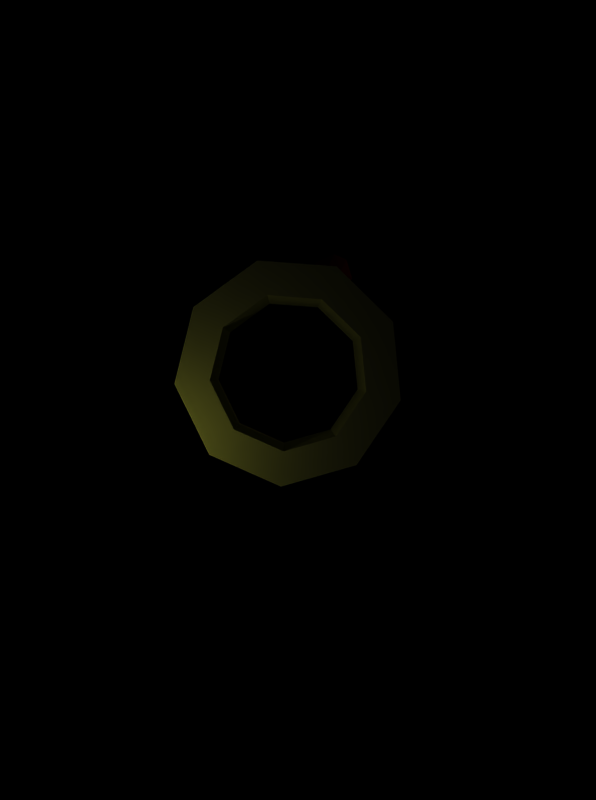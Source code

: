 # Source: hacker_wristband.blend  (saved by Blender 2.25.0; exported with 4.5.12 LTS)
import bpy
from mathutils import Matrix  # noqa: F401  (used for matrix-valued properties, if any)

bpy.ops.wm.read_factory_settings(use_empty=True)
scene = bpy.context.scene
scene.name = '1'

# ---- collections
col_collection_1 = bpy.data.collections.new('Collection 1'); scene.collection.children.link(col_collection_1)

# ---- materials (node trees are filled in below, after node groups)
mat_wristbandmat = bpy.data.materials.new('WristbandMat')
mat_wristbandmat.alpha_threshold = 0.0
mat_wristbandmat.preview_render_type = 'FLAT'
mat_wristbandmat.diffuse_color = (1.0, 1.0, 0.3188, 1.0)
mat_wristbandmat.roughness = 0.0
mat_wristbandmat.specular_intensity = 0.1259
mat_wristbandmat.line_color = (0.0, 0.0, 0.0, 1.0)
mat_lasercrystal = bpy.data.materials.new('LaserCrystal')
mat_lasercrystal.alpha_threshold = 0.0
mat_lasercrystal.preview_render_type = 'FLAT'
mat_lasercrystal.diffuse_color = (1.0, 0.003008, 0.0, 1.0)
mat_lasercrystal.roughness = 0.0
mat_lasercrystal.specular_intensity = 1.536
mat_lasercrystal.line_color = (0.0, 0.0, 0.0, 0.09791)

# ---- material node trees

# ---- cameras
cam_camera_005 = bpy.data.cameras.new('Camera.005')
cam_camera_005.passepartout_alpha = 0.2
cam_camera_005.clip_end = 100.0
cam_camera_005.lens = 35.0
cam_camera_005.ortho_scale = 7.314
cam_camera_005.show_passepartout = False
cam_camera_005.show_safe_areas = True
cam_camera_005.dof.focus_distance = 0.0
cam_camera_005.dof.aperture_fstop = 128.0

# ---- lights
light_lamp_013 = bpy.data.lights.new('Lamp.013', 'POINT')
light_lamp_013.transmission_factor = 0.0
light_lamp_013.energy = 100.0
light_lamp_013.shadow_buffer_clip_start = 0.5
light_lamp_013.shadow_maximum_resolution = 0.006
light_lamp_013.use_absolute_resolution = True
light_lamp_013.cycles.use_multiple_importance_sampling = False
light_lamp_012 = bpy.data.lights.new('Lamp.012', 'POINT')
light_lamp_012.transmission_factor = 0.0
light_lamp_012.energy = 100.0
light_lamp_012.shadow_buffer_clip_start = 0.5
light_lamp_012.shadow_maximum_resolution = 0.006
light_lamp_012.use_absolute_resolution = True
light_lamp_012.cycles.use_multiple_importance_sampling = False
light_lamp_011 = bpy.data.lights.new('Lamp.011', 'POINT')
light_lamp_011.transmission_factor = 0.0
light_lamp_011.energy = 100.0
light_lamp_011.shadow_buffer_clip_start = 0.5
light_lamp_011.shadow_maximum_resolution = 0.006
light_lamp_011.use_absolute_resolution = True
light_lamp_011.cycles.use_multiple_importance_sampling = False
light_lamp_010 = bpy.data.lights.new('Lamp.010', 'POINT')
light_lamp_010.transmission_factor = 0.0
light_lamp_010.energy = 100.0
light_lamp_010.shadow_buffer_clip_start = 0.5
light_lamp_010.shadow_maximum_resolution = 0.006
light_lamp_010.use_absolute_resolution = True
light_lamp_010.cycles.use_multiple_importance_sampling = False
light_lamp_009 = bpy.data.lights.new('Lamp.009', 'POINT')
light_lamp_009.transmission_factor = 0.0
light_lamp_009.energy = 100.0
light_lamp_009.shadow_buffer_clip_start = 0.5
light_lamp_009.shadow_maximum_resolution = 0.006
light_lamp_009.use_absolute_resolution = True
light_lamp_009.cycles.use_multiple_importance_sampling = False
light_lamp_002 = bpy.data.lights.new('Lamp.002', 'POINT')
light_lamp_002.transmission_factor = 0.0
light_lamp_002.energy = 100.0
light_lamp_002.shadow_buffer_clip_start = 0.5
light_lamp_002.shadow_maximum_resolution = 0.006
light_lamp_002.use_absolute_resolution = True
light_lamp_002.cycles.use_multiple_importance_sampling = False

# ---- meshes
me_asdf = bpy.data.meshes.new('asdf')
me_asdf.from_pydata([(-1.252, 3.414, 1.531), (-1.252, 2.68, 1.531), (-3.252, 2.68, 1.531), (-3.252, 3.414, 1.531), (-3.252, 2.86, 0.008154), (-3.252, 2.298, 0.48), (-1.252, 2.298, 0.48), (-1.252, 2.86, 0.008155), (-1.252, 1.457, -0.8021), (-1.252, 1.329, -0.07918), (-3.252, 1.329, -0.07918), (-3.252, 1.457, -0.8021), (-3.252, -0.1394, -0.5207), (-3.252, 0.2277, 0.115), (-1.252, 0.2277, 0.115), (-1.252, -0.1394, -0.5207), (-1.252, -1.181, 0.7207), (-1.252, -0.4912, 0.9717), (-3.252, -0.4912, 0.9717), (-3.252, -1.181, 0.7207), (-3.252, -1.181, 2.341), (-3.252, -0.4912, 2.09), (-1.252, -0.4912, 2.09), (-1.252, -1.181, 2.341), (-1.252, -0.1394, 3.583), (-1.252, 0.2277, 2.947), (-3.252, 0.2277, 2.947), (-3.252, -0.1394, 3.583), (-3.252, 1.457, 3.864), (-3.252, 1.329, 3.141), (-1.252, 1.329, 3.141), (-1.252, 1.457, 3.864), (-1.252, 2.86, 3.054), (-1.252, 2.298, 2.582), (-3.252, 2.298, 2.582), (-3.252, 2.86, 3.054), (-3.252, 3.414, 1.531), (-3.252, 2.68, 1.531), (-1.252, 2.68, 1.531), (-1.252, 3.414, 1.531), (-2.092, 3.436, 1.672), (-2.09, 3.43, 1.097), (-2.783, 3.438, 1.669), (-2.435, 3.43, 1.096), (-2.091, 3.433, 1.385), (-2.438, 3.437, 1.67), (-2.782, 3.434, 1.382), (-2.437, 3.434, 1.383), (-2.439, 3.44, 1.949), (-2.093, 3.439, 1.95), (-1.748, 3.432, 1.386), (-1.749, 3.435, 1.673), (-2.436, 3.753, 1.38), (-2.437, 3.756, 1.667), (-2.09, 3.752, 1.381), (-2.091, 3.755, 1.668), (-2.437, 3.115, 1.387), (-2.438, 3.118, 1.674), (-2.092, 3.114, 1.388), (-2.093, 3.117, 1.675)], [], [(0, 3, 2, 1), (0, 1, 6, 7), (1, 2, 5, 6), (2, 3, 4, 5), (3, 0, 7, 4), (4, 7, 8, 11), (5, 4, 11, 10), (6, 5, 10, 9), (7, 6, 9, 8), (8, 9, 14, 15), (9, 10, 13, 14), (10, 11, 12, 13), (11, 8, 15, 12), (12, 15, 16, 19), (13, 12, 19, 18), (14, 13, 18, 17), (15, 14, 17, 16), (16, 17, 22, 23), (17, 18, 21, 22), (18, 19, 20, 21), (19, 16, 23, 20), (20, 23, 24, 27), (21, 20, 27, 26), (22, 21, 26, 25), (23, 22, 25, 24), (24, 25, 30, 31), (25, 26, 29, 30), (26, 27, 28, 29), (27, 24, 31, 28), (28, 31, 32, 35), (29, 28, 35, 34), (30, 29, 34, 33), (31, 30, 33, 32), (32, 33, 38, 39), (33, 34, 37, 38), (34, 35, 36, 37), (35, 32, 39, 36), (39, 36, 37, 38), (41, 44, 47, 43), (42, 46, 47, 45), (45, 40, 49, 48), (40, 44, 50, 51), (44, 40, 55, 54), (45, 47, 52, 53), (40, 45, 53, 55), (47, 44, 54, 52), (55, 53, 52, 54), (44, 40, 59, 58), (40, 45, 57, 59), (45, 47, 56, 57), (47, 44, 58, 56), (41, 58, 43), (43, 58, 50), (50, 58, 56), (56, 58, 59), (43, 56, 50), (50, 56, 46), (46, 56, 59), (59, 56, 57), (46, 59, 51), (51, 59, 49), (49, 59, 57), (42, 57, 49), (49, 57, 48), (54, 41, 50), (50, 41, 43), (52, 43, 46), (46, 43, 50), (54, 50, 46), (46, 50, 51), (54, 46, 52), (52, 46, 42), (42, 46, 51), (55, 51, 42), (42, 51, 49), (52, 42, 55), (55, 42, 53), (53, 42, 49), (49, 42, 48), (55, 49, 53), (53, 49, 48), (52, 54, 55), (55, 52, 53), (50, 56, 46), (46, 56, 59), (46, 59, 42), (42, 59, 49), (54, 50, 46), (54, 46, 52), (52, 46, 42), (52, 42, 55), (55, 42, 53), (53, 42, 49), (55, 49, 53), (52, 54, 55), (55, 52, 53), (50, 56, 46), (46, 56, 59), (46, 59, 42), (42, 59, 49), (54, 50, 46), (54, 46, 52), (52, 46, 42), (52, 42, 55), (55, 42, 53), (53, 42, 49), (55, 49, 53), (52, 54, 55), (55, 52, 53), (50, 56, 46), (46, 56, 59), (46, 59, 42), (42, 59, 49), (54, 50, 46), (54, 46, 52), (52, 46, 42), (52, 42, 55), (55, 42, 53), (53, 42, 49), (55, 49, 53), (52, 54, 55), (55, 52, 53), (50, 56, 46), (46, 56, 59), (46, 59, 42), (42, 59, 49), (54, 50, 46), (54, 46, 52), (52, 46, 42), (52, 42, 55), (55, 42, 53), (53, 42, 49), (55, 49, 53), (52, 54, 55), (55, 52, 53), (50, 56, 46), (46, 56, 59), (46, 59, 42), (42, 59, 49), (54, 50, 46), (54, 46, 52), (52, 46, 42), (52, 42, 55), (55, 42, 53), (53, 42, 49), (55, 49, 53), (52, 54, 55), (55, 52, 53), (42, 48, 57), (46, 42, 57), (46, 57, 56), (42, 52, 53), (41, 54, 52, 43), (50, 54, 55, 51), (49, 55, 51), (58, 59, 51), (58, 51, 50), (43, 56, 46), (43, 58, 56), (42, 53, 48)])
me_asdf.polygons.foreach_set('material_index', [0, 0, 0, 0, 0, 0, 0, 0, 0, 0, 0, 0, 0, 0, 0, 0, 0, 0, 0, 0, 0, 0, 0, 0, 0, 0, 0, 0, 0, 0, 0, 0, 0, 0, 0, 0, 0, 0, 1, 1, 1, 1, 1, 1, 1, 1, 1, 1, 1, 1, 1, 1, 1, 1, 1, 1, 1, 1, 1, 1, 1, 1, 1, 1, 1, 1, 1, 1, 1, 1, 1, 1, 1, 1, 1, 1, 1, 1, 1, 1, 1, 1, 1, 1, 1, 1, 1, 1, 1, 1, 1, 1, 1, 1, 1, 1, 1, 1, 1, 1, 1, 1, 1, 1, 1, 1, 1, 1, 1, 1, 1, 1, 1, 1, 1, 1, 1, 1, 1, 1, 1, 1, 1, 1, 1, 1, 1, 1, 1, 1, 1, 1, 1, 1, 1, 1, 1, 1, 1, 1, 1, 1, 1, 1, 1, 1, 1, 1, 1, 1, 1, 1, 1, 1, 1, 1, 1, 1, 1, 1])
me_asdf.materials.append(mat_wristbandmat)
me_asdf.materials.append(mat_lasercrystal)
me_asdf.use_remesh_preserve_volume = False
me_asdf.use_remesh_preserve_attributes = False
me_asdf.use_mirror_vertex_groups = False
me_asdf.update()

# ---- objects
ob_empty = bpy.data.objects.new('Empty', None)
ob_wristband = bpy.data.objects.new('Wristband', me_asdf)
ob_lamp_005 = bpy.data.objects.new('Lamp.005', light_lamp_013)
ob_lamp_004 = bpy.data.objects.new('Lamp.004', light_lamp_012)
ob_lamp_003 = bpy.data.objects.new('Lamp.003', light_lamp_011)
ob_lamp_002 = bpy.data.objects.new('Lamp.002', light_lamp_010)
ob_lamp_001 = bpy.data.objects.new('Lamp.001', light_lamp_009)
ob_lamp = bpy.data.objects.new('Lamp', light_lamp_002)
ob_camera = bpy.data.objects.new('Camera', cam_camera_005)

# ---- transforms, parenting, visibility, modifiers, constraints
ob_empty.location = (0.0, 0.0, 0.0)
ob_empty.rotation_euler = (7.851, 1.949e-07, 1.571)
ob_empty.lock_rotations_4d = False
ob_empty.empty_display_type = 'ARROWS'
ob_empty.empty_image_offset = (0.0, 0.0)
ob_empty.color = (0.0, 0.0, 0.0, 1.0)
ob_empty.lineart.crease_threshold = 0.0
ob_wristband.location = (2.268, 1.519, -1.072)
ob_wristband.rotation_euler = (1.571, -0.0, -0.0)
ob_wristband.lock_rotations_4d = False
ob_wristband.empty_display_type = 'ARROWS'
ob_wristband.color = (0.0, 0.0, 0.0, 1.0)
ob_wristband.lineart.crease_threshold = 0.0
ob_lamp_005.location = (-6.668, -0.03862, -16.37)
ob_lamp_005.rotation_euler = (1.571, -0.0, -0.0)
ob_lamp_005.lock_rotations_4d = False
ob_lamp_005.empty_display_type = 'ARROWS'
ob_lamp_005.color = (0.0, 0.0, 0.0, 1.0)
ob_lamp_005.lineart.crease_threshold = 0.0
ob_lamp_004.location = (14.04, 4.273, -2.518)
ob_lamp_004.rotation_euler = (1.571, -0.0, -0.0)
ob_lamp_004.lock_rotations_4d = False
ob_lamp_004.empty_display_type = 'ARROWS'
ob_lamp_004.color = (0.0, 0.0, 0.0, 1.0)
ob_lamp_004.lineart.crease_threshold = 0.0
ob_lamp_003.location = (-2.554, -6.083, 17.36)
ob_lamp_003.rotation_euler = (1.571, -0.0, -0.0)
ob_lamp_003.lock_rotations_4d = False
ob_lamp_003.empty_display_type = 'ARROWS'
ob_lamp_003.color = (0.0, 0.0, 0.0, 1.0)
ob_lamp_003.lineart.crease_threshold = 0.0
ob_lamp_002.location = (1.625, 6.83, -16.38)
ob_lamp_002.rotation_euler = (1.571, -0.0, -0.0)
ob_lamp_002.lock_rotations_4d = False
ob_lamp_002.empty_display_type = 'ARROWS'
ob_lamp_002.color = (0.0, 0.0, 0.0, 1.0)
ob_lamp_002.lineart.crease_threshold = 0.0
ob_lamp_001.location = (-3.822, 1.854, -2.656)
ob_lamp_001.rotation_euler = (1.571, -0.0, -0.0)
ob_lamp_001.lock_rotations_4d = False
ob_lamp_001.empty_display_type = 'ARROWS'
ob_lamp_001.color = (0.0, 0.0, 0.0, 1.0)
ob_lamp_001.lineart.crease_threshold = 0.0
ob_lamp.location = (2.101, -5.228, 8.914)
ob_lamp.rotation_euler = (1.571, -0.0, -0.0)
ob_lamp.lock_rotations_4d = False
ob_lamp.empty_display_type = 'ARROWS'
ob_lamp.color = (0.0, 0.0, 0.0, 1.0)
ob_lamp.lineart.crease_threshold = 0.0
ob_camera.parent = ob_empty
ob_camera.matrix_parent_inverse = Matrix(((7.55e-08, 1.0, -1.269e-08, 0.0), (-7.55e-08, 1.269e-08, 1.0, 0.0), (1.0, -7.55e-08, 7.55e-08, 0.0), (0.0, 0.0, 0.0, 1.0)))
ob_camera.location = (-16.96, 0.01691, 0.005778)
ob_camera.rotation_euler = (1.538, -0.4205, 4.699)
ob_camera.lock_rotations_4d = False
ob_camera.empty_display_type = 'ARROWS'
ob_camera.color = (0.0, 0.0, 0.0, 1.0)
ob_camera.lineart.crease_threshold = 0.0

# ---- collection membership
col_collection_1.objects.link(ob_empty)
col_collection_1.objects.link(ob_wristband)
col_collection_1.objects.link(ob_lamp_005)
col_collection_1.objects.link(ob_lamp_004)
col_collection_1.objects.link(ob_lamp_003)
col_collection_1.objects.link(ob_lamp_002)
col_collection_1.objects.link(ob_lamp_001)
col_collection_1.objects.link(ob_lamp)
col_collection_1.objects.link(ob_camera)

# ---- scene / render settings (as saved in the file)
scene.camera = ob_camera
scene.frame_start = 1; scene.frame_end = 17; scene.frame_set(19)
scene.render.engine = 'BLENDER_EEVEE_NEXT'
scene.render.image_settings.file_format = 'JPEG'
scene.render.image_settings.color_mode = 'RGB'
scene.render.image_settings.quality = 95
scene.render.image_settings.compression = 95
scene.render.resolution_x = 134
scene.render.resolution_y = 180
scene.render.pixel_aspect_x = 100.0
scene.render.pixel_aspect_y = 100.0
scene.render.fps = 17
scene.render.dither_intensity = 0.0
scene.render.use_compositing = False
scene.render.use_sequencer = False
scene.render.bake_bias = 0.0
scene.render.use_stamp_time = False
scene.render.use_stamp_date = False
scene.render.use_stamp_frame = False
scene.render.use_stamp_camera = False
scene.render.use_stamp_scene = False
scene.render.use_stamp_filename = False
scene.render.use_stamp_render_time = False
scene.render.stamp_font_size = 0
scene.cycles.use_denoising = False
scene.cycles.samples = 10
scene.cycles.sampling_pattern = 'TABULATED_SOBOL'
scene.cycles.light_sampling_threshold = 0.0
scene.cycles.use_adaptive_sampling = False
scene.cycles.use_light_tree = False
scene.cycles.blur_glossy = 0.0
scene.cycles.volume_bounces = 1
scene.cycles.pixel_filter_type = 'GAUSSIAN'
scene.cycles.sample_clamp_indirect = 0.0
scene.view_settings.view_transform = 'Raw'
bpy.context.view_layer.update()
